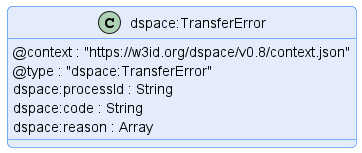

The diagram above was rendered by PlantUML. Its source (embedded in the PNG):
@startuml "transfer-error"
!pragma layout smetana

!include ../../../common/style/diagram.styles.puml

hide empty description


class "dspace:TransferError" {
    @context : "https://w3id.org/dspace/v0.8/context.json"
    @type : "dspace:TransferError"
    dspace:processId : String
    dspace:code : String
    dspace:reason : Array
}

@enduml